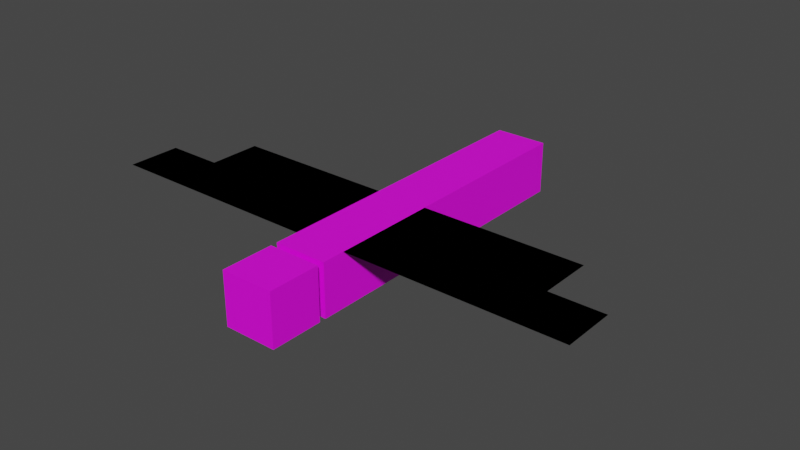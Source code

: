 # Source: dragonfly.blend  (saved by Blender 3.5.10; exported with 4.5.12 LTS)
import bpy
from mathutils import Matrix  # noqa: F401  (used for matrix-valued properties, if any)

bpy.ops.wm.read_factory_settings(use_empty=True)
scene = bpy.context.scene
scene.name = 'Scene'

# ---- images (referenced by path relative to the original .blend; pixels are not part of the script)
import os
ASSET_DIR = os.environ.get("B2B_ASSET_DIR", "")  # directory of the original .blend (textures are referenced by path, not embedded)
HERE = os.path.dirname(os.path.abspath(__file__))  # packed textures are extracted next to this script under _unpacked/

def load_image(name, relpath, width, height, colorspace="sRGB"):
    """Load a texture the original file referenced (path relative to the .blend, or extracted next to this script)."""
    p = next((c for c in (os.path.join(HERE, relpath), os.path.join(ASSET_DIR, relpath)) if relpath and os.path.exists(c)), "")
    if p:
        img = bpy.data.images.load(p, check_existing=True)
        img.name = name
    else:  # same state as the original file: an image datablock whose file is absent (Cycles renders it pink)
        img = bpy.data.images.new(name, width, height)
        img.source = "FILE"
        img.filepath = "//" + (relpath or name)
    img.colorspace_settings.name = colorspace
    return img
img_dragonfly_png = load_image('dragonfly.png', 'dragonfly.png', 1024, 1024, 'sRGB')

# ---- materials (node trees are filled in below, after node groups)
mat_material = bpy.data.materials.new('Material')
mat_material.alpha_threshold = 0.0
mat_material.use_transparent_shadow = False
mat_material.roughness = 0.5
mat_material.line_color = (0.0, 0.0, 0.0, 1.0)

# ---- material node trees
mat_material.use_nodes = True; mat_material.node_tree.nodes.clear()
_N = mat_material.node_tree.nodes; _L = mat_material.node_tree.links
n0 = _N.new('ShaderNodeOutputMaterial'); n0.name = 'Material Output'; n0.location = (300, 300)
n1 = _N.new('ShaderNodeBsdfPrincipled'); n1.name = 'Principled BSDF'; n1.location = (10, 300)
n1.distribution = 'GGX'
n1.subsurface_method = 'RANDOM_WALK_SKIN'
n1.inputs[3].default_value = 1.45
n1.inputs[27].default_value = (0.0, 0.0, 0.0, 1.0)
n1.inputs[28].default_value = 1.0
n2 = _N.new('ShaderNodeTexImage'); n2.name = 'Image Texture'; n2.location = (-280, 280)
n2.image = img_dragonfly_png
n2.interpolation = 'Closest'
_L.new(n1.outputs[0], n0.inputs[0])
_L.new(n2.outputs[0], n1.inputs[0])
n0.is_active_output = True

# ---- world
world_world = bpy.data.worlds.new('World'); scene.world = world_world
world_world.use_nodes = True; world_world.node_tree.nodes.clear()
_N = world_world.node_tree.nodes; _L = world_world.node_tree.links
n0 = _N.new('ShaderNodeOutputWorld'); n0.name = 'World Output'; n0.location = (300, 300)
n1 = _N.new('ShaderNodeBackground'); n1.name = 'Background'; n1.location = (10, 300)
n1.inputs[0].default_value = (0.05088, 0.05088, 0.05088, 1.0)
_L.new(n1.outputs[0], n0.inputs[0])
n0.is_active_output = True
world_world.color = (0.05088, 0.05088, 0.05088)
world_world.use_sun_shadow = False
world_world.sun_shadow_jitter_overblur = 0.0

# ---- meshes
me_cube = bpy.data.meshes.new('Cube')
me_cube.from_pydata([(0.5, 3.0, 0.5), (0.5, 3.0, -0.5), (0.5, -3.0, 0.5), (0.5, -3.0, -0.5), (-0.5, 3.0, 0.5), (-0.5, 3.0, -0.5), (-0.5, -3.0, 0.5), (-0.5, -3.0, -0.5), (0.5, -1.562, 0.5), (4.562, -1.562, 0.5), (0.5, -2.562, 0.5), (4.562, -2.562, 0.5), (-4.625, -1.562, 0.5), (-0.5, -1.562, 0.5), (-4.625, -2.562, 0.5), (-0.5, -2.562, 0.5), (0.5, -1.562, 0.5), (4.562, -1.562, 0.5), (0.5, -2.562, 0.5), (4.562, -2.562, 0.5), (-4.625, -1.562, 0.5), (-0.5, -1.562, 0.5), (-4.625, -2.562, 0.5), (-0.5, -2.562, 0.5), (0.5, -3.125, 0.5), (0.5, -3.125, -0.5), (-0.5, -3.125, 0.5), (-0.5, -3.125, -0.5), (-0.5, -4.125, -0.5), (-0.5, -4.125, 0.5), (0.5, -4.125, 0.5), (0.5, -4.125, -0.5), (0.5, -0.5625, 0.5), (3.562, -0.5625, 0.5), (0.5, -1.562, 0.5), (3.562, -1.562, 0.5), (-3.562, -0.5625, 0.5), (-0.5, -0.5625, 0.5), (-3.562, -1.562, 0.5), (-0.5, -1.562, 0.5), (0.5, -0.5625, 0.5), (3.562, -0.5625, 0.5), (0.5, -1.562, 0.5), (3.562, -1.562, 0.5), (-3.562, -0.5625, 0.5), (-0.5, -0.5625, 0.5), (-3.562, -1.562, 0.5), (-0.5, -1.562, 0.5)], [], [(0, 4, 6, 2), (3, 2, 6, 7), (7, 6, 4, 5), (5, 1, 3, 7), (1, 0, 2, 3), (5, 4, 0, 1), (8, 10, 11, 9), (12, 14, 15, 13), (16, 17, 19, 18), (20, 21, 23, 22), (25, 27, 26, 24), (31, 30, 29, 28), (24, 26, 29, 30), (26, 27, 28, 29), (27, 25, 31, 28), (25, 24, 30, 31), (32, 34, 35, 33), (36, 38, 39, 37), (40, 41, 43, 42), (44, 45, 47, 46)])
_uv = me_cube.uv_layers.new(name='UVMap')
_uv.uv.foreach_set('vector', [0.125, 0.125, 0.25, 0.125, 0.25, 0.875, 0.125, 0.875, 0.125, 0.875, 0.25, 0.875, 0.25, 1.0, 0.125, 1.0, 0.25, 0.125, 0.375, 0.125, 0.375, 0.875, 0.25, 0.875, 0.375, 0.125, 0.5, 0.125, 0.5, 0.875, 0.375, 0.875, 0.0, 0.125, 0.125, 0.125, 0.125, 0.875, 0.0, 0.875, 0.25, 0.875, 0.375, 0.875, 0.375, 1.0, 0.25, 1.0, 0.875, 0.0, 1.0, 0.0, 1.0, 0.5, 0.875, 0.5, 0.875, 0.0, 1.0, 0.0, 1.0, 0.5, 0.875, 0.5, 0.875, 0.5, 0.875, 0.0, 1.0, 0.0, 1.0, 0.5, 0.875, 0.5, 0.875, 0.0, 1.0, 0.0, 1.0, 0.5, 0.75, 0.875, 0.875, 0.875, 0.875, 1.0, 0.75, 1.0, 0.625, 0.875, 0.75, 0.875, 0.75, 1.0, 0.625, 1.0, 0.625, 0.75, 0.75, 0.75, 0.75, 0.875, 0.625, 0.875, 0.5, 0.75, 0.625, 0.75, 0.625, 0.875, 0.5, 0.875, 0.875, 0.75, 1.0, 0.75, 1.0, 0.875, 0.875, 0.875, 0.75, 0.75, 0.875, 0.75, 0.875, 0.875, 0.75, 0.875, 0.75, 0.0, 0.875, 0.0, 0.875, 0.375, 0.75, 0.375, 0.75, 0.0, 0.875, 0.0, 0.875, 0.375, 0.75, 0.375, 0.75, 0.375, 0.75, 0.0, 0.875, 0.0, 0.875, 0.375, 0.75, 0.375, 0.75, 0.0, 0.875, 0.0, 0.875, 0.375])
_ca = me_cube.color_attributes.new('Col', 'BYTE_COLOR', 'CORNER')
_ca.data.foreach_set('color', [0.0, 0.0, 0.0, 1.0, 0.0, 0.0, 0.0, 1.0, 0.0, 0.0, 0.0, 1.0, 0.0, 0.0, 0.0, 1.0, 0.0, 0.0, 0.0, 1.0, 0.0, 0.0, 0.0, 1.0, 0.0, 0.0, 0.0, 1.0, 0.0, 0.0, 0.0, 1.0, 0.0, 0.0, 0.0, 1.0, 0.0, 0.0, 0.0, 1.0, 0.0, 0.0, 0.0, 1.0, 0.0, 0.0, 0.0, 1.0, 0.0, 0.0, 0.0, 1.0, 0.0, 0.0, 0.0, 1.0, 0.0, 0.0, 0.0, 1.0, 0.0, 0.0, 0.0, 1.0, 0.0, 0.0, 0.0, 1.0, 0.0, 0.0, 0.0, 1.0, 0.0, 0.0, 0.0, 1.0, 0.0, 0.0, 0.0, 1.0, 0.0, 0.0, 0.0, 1.0, 0.0, 0.0, 0.0, 1.0, 0.0, 0.0, 0.0, 1.0, 0.0, 0.0, 0.0, 1.0, 0.0, 0.0, 0.0, 1.0, 0.0, 0.0, 0.0, 1.0, 1.0, 1.0, 1.0, 1.0, 1.0, 1.0, 1.0, 1.0, 1.0, 1.0, 1.0, 1.0, 1.0, 1.0, 1.0, 1.0, 0.0, 0.0, 0.0, 1.0, 0.0, 0.0, 0.0, 1.0, 0.0, 0.0, 0.0, 1.0, 1.0, 1.0, 1.0, 1.0, 1.0, 1.0, 1.0, 1.0, 0.0, 0.0, 0.0, 1.0, 1.0, 1.0, 1.0, 1.0, 0.0, 0.0, 0.0, 1.0, 0.0, 0.0, 0.0, 1.0, 1.0, 1.0, 1.0, 1.0, 0.0, 0.0, 0.0, 1.0, 0.0, 0.0, 0.0, 1.0, 0.0, 0.0, 0.0, 1.0, 0.0, 0.0, 0.0, 1.0, 0.0, 0.0, 0.0, 1.0, 0.0, 0.0, 0.0, 1.0, 0.0, 0.0, 0.0, 1.0, 0.0, 0.0, 0.0, 1.0, 0.0, 0.0, 0.0, 1.0, 0.0, 0.0, 0.0, 1.0, 0.0, 0.0, 0.0, 1.0, 0.0, 0.0, 0.0, 1.0, 0.0, 0.0, 0.0, 1.0, 0.0, 0.0, 0.0, 1.0, 0.0, 0.0, 0.0, 1.0, 0.0, 0.0, 0.0, 1.0, 0.0, 0.0, 0.0, 1.0, 0.0, 0.0, 0.0, 1.0, 0.0, 0.0, 0.0, 1.0, 0.0, 0.0, 0.0, 1.0, 0.0, 0.0, 0.0, 1.0, 0.0, 0.0, 0.0, 1.0, 0.0, 0.0, 0.0, 1.0, 0.0, 0.0, 0.0, 1.0, 0.0, 0.0, 0.0, 1.0, 0.0, 0.0, 0.0, 1.0, 1.0, 1.0, 1.0, 1.0, 1.0, 1.0, 1.0, 1.0, 1.0, 1.0, 1.0, 1.0, 1.0, 1.0, 1.0, 1.0, 0.0, 0.0, 0.0, 1.0, 0.0, 0.0, 0.0, 1.0, 0.0, 0.0, 0.0, 1.0, 1.0, 1.0, 1.0, 1.0, 1.0, 1.0, 1.0, 1.0, 0.0, 0.0, 0.0, 1.0, 1.0, 1.0, 1.0, 1.0, 0.0, 0.0, 0.0, 1.0, 0.0, 0.0, 0.0, 1.0, 1.0, 1.0, 1.0, 1.0])
me_cube.materials.append(mat_material)
me_cube.use_mirror_vertex_groups = False
me_cube.update()

# ---- objects
ob_cube = bpy.data.objects.new('Cube', me_cube)

# ---- transforms, parenting, visibility, modifiers, constraints
ob_cube.location = (0.0, 0.0, 0.0)
ob_cube.lock_rotations_4d = False
ob_cube.empty_display_type = 'ARROWS'
ob_cube.lineart.crease_threshold = 0.0
_vg = ob_cube.vertex_groups.new(name='Group')

# ---- collection membership
scene.collection.objects.link(ob_cube)

# ---- scene / render settings (as saved in the file)
scene.frame_start = 1; scene.frame_end = 250; scene.frame_set(0)
scene.render.engine = 'BLENDER_EEVEE_NEXT'
scene.cycles.sampling_pattern = 'TABULATED_SOBOL'
scene.cycles.use_light_tree = False
scene.view_settings.view_transform = 'Filmic'
bpy.context.view_layer.update()

# ---- added for rendering (the .blend has no active camera and no usable light): camera, sun
cam_auto = bpy.data.cameras.new('AutoCamera')
cam_auto.lens = 50.0
cam_auto.sensor_width = 36.0
cam_auto.clip_end = 1000.0
ob_auto_camera = bpy.data.objects.new('AutoCamera', cam_auto)
scene.collection.objects.link(ob_auto_camera)
ob_auto_camera.location = (10.7656, -13.5187, 8.63748)
ob_auto_camera.rotation_euler = (1.09748, -7.21219e-08, 0.694738)
scene.camera = ob_auto_camera
light_auto_sun = bpy.data.lights.new('AutoSun', 'SUN')
light_auto_sun.energy = 3.0
light_auto_sun.angle = 0.0523599
ob_auto_sun = bpy.data.objects.new('AutoSun', light_auto_sun)
scene.collection.objects.link(ob_auto_sun)
ob_auto_sun.rotation_euler = (0.872665, 0.174533, 0.523599)
bpy.context.view_layer.update()
